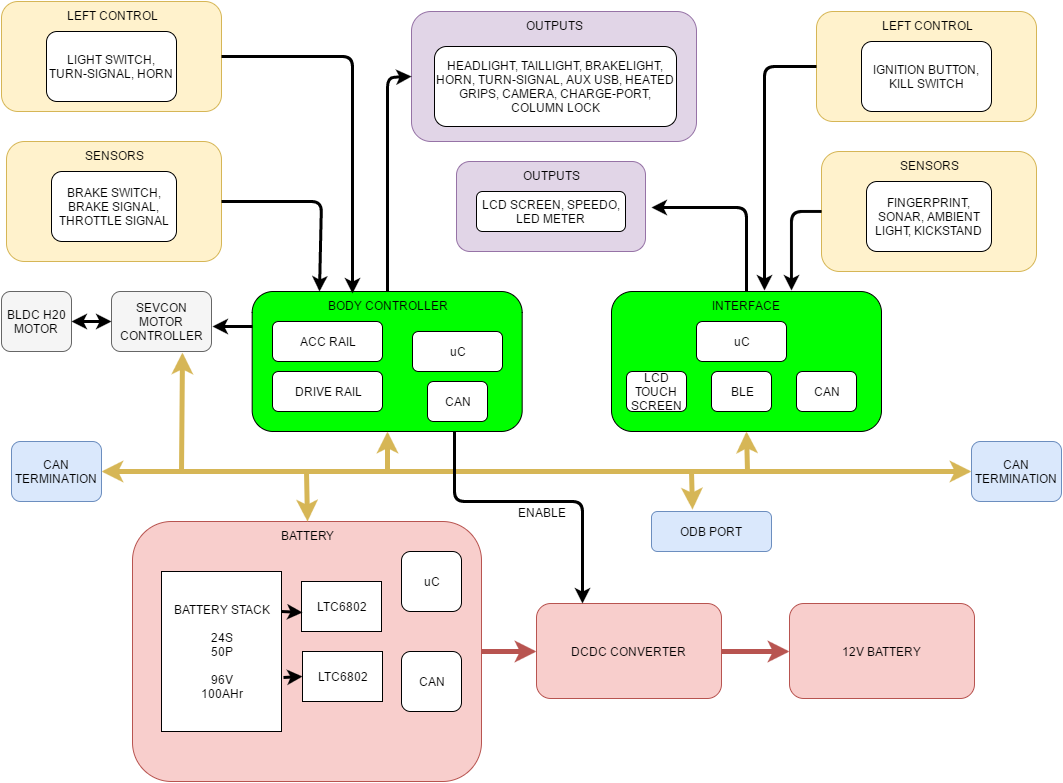

The diagram above was exported from draw.io. Its source (the exported page's mxGraphModel, read from the mxfile embedded in the PNG):
<mxGraphModel dx="1433" dy="991" grid="1" gridSize="10" guides="1" tooltips="1" connect="1" arrows="1" fold="1" page="1" pageScale="1" pageWidth="1100" pageHeight="850" background="#ffffff" math="0" shadow="0">
  <root>
    <mxCell id="0" />
    <mxCell id="1" parent="0" />
    <mxCell id="2" value="LEFT CONTROL" style="rounded=1;whiteSpace=wrap;html=1;fillColor=#fff2cc;verticalAlign=top;strokeColor=#d6b656;" vertex="1" parent="1">
      <mxGeometry x="10" y="10" width="220" height="110" as="geometry" />
    </mxCell>
    <mxCell id="3" value="LIGHT SWITCH, TURN-SIGNAL, HORN" style="rounded=1;whiteSpace=wrap;html=1;fillColor=#ffffff;strokeColor=#000000;" vertex="1" parent="1">
      <mxGeometry x="55" y="40" width="130" height="70" as="geometry" />
    </mxCell>
    <mxCell id="4" value="SENSORS" style="rounded=1;whiteSpace=wrap;html=1;fillColor=#fff2cc;strokeColor=#d6b656;verticalAlign=top;" vertex="1" parent="1">
      <mxGeometry x="15" y="150" width="215" height="120" as="geometry" />
    </mxCell>
    <mxCell id="5" value="BRAKE SWITCH, BRAKE SIGNAL, THROTTLE SIGNAL" style="rounded=1;whiteSpace=wrap;html=1;fillColor=#ffffff;strokeColor=#000000;" vertex="1" parent="1">
      <mxGeometry x="60" y="180" width="125" height="70" as="geometry" />
    </mxCell>
    <mxCell id="6" value="INTERFACE" style="rounded=1;whiteSpace=wrap;html=1;fillColor=#00FF00;verticalAlign=top;" vertex="1" parent="1">
      <mxGeometry x="620" y="300" width="270" height="140" as="geometry" />
    </mxCell>
    <mxCell id="7" value="uC" style="rounded=1;whiteSpace=wrap;html=1;fillColor=#ffffff;strokeColor=#000000;" vertex="1" parent="1">
      <mxGeometry x="705" y="330" width="90" height="40" as="geometry" />
    </mxCell>
    <mxCell id="8" value="LCD TOUCH SCREEN" style="rounded=1;whiteSpace=wrap;html=1;fillColor=#ffffff;strokeColor=#000000;" vertex="1" parent="1">
      <mxGeometry x="635" y="380" width="60" height="40" as="geometry" />
    </mxCell>
    <mxCell id="9" value="CAN" style="rounded=1;whiteSpace=wrap;html=1;fillColor=#ffffff;strokeColor=#000000;" vertex="1" parent="1">
      <mxGeometry x="805" y="380" width="60" height="40" as="geometry" />
    </mxCell>
    <mxCell id="10" value="BLE" style="rounded=1;whiteSpace=wrap;html=1;fillColor=#ffffff;strokeColor=#000000;" vertex="1" parent="1">
      <mxGeometry x="720" y="380" width="60" height="40" as="geometry" />
    </mxCell>
    <mxCell id="12" style="edgeStyle=orthogonalEdgeStyle;rounded=1;html=1;exitX=0.5;exitY=1;entryX=0.5;entryY=1;startArrow=none;startFill=0;endArrow=classic;endFill=1;jettySize=auto;orthogonalLoop=1;strokeColor=#000000;strokeWidth=2;" edge="1" parent="1" source="9" target="9">
      <mxGeometry relative="1" as="geometry" />
    </mxCell>
    <mxCell id="13" value="BODY CONTROLLER" style="rounded=1;whiteSpace=wrap;html=1;fillColor=#00FF00;verticalAlign=top;" vertex="1" parent="1">
      <mxGeometry x="260.66666666666674" y="300" width="270" height="140" as="geometry" />
    </mxCell>
    <mxCell id="14" value="uC" style="rounded=1;whiteSpace=wrap;html=1;fillColor=#ffffff;strokeColor=#000000;" vertex="1" parent="1">
      <mxGeometry x="421" y="340" width="90" height="40" as="geometry" />
    </mxCell>
    <mxCell id="15" value="CAN" style="rounded=1;whiteSpace=wrap;html=1;fillColor=#ffffff;strokeColor=#000000;" vertex="1" parent="1">
      <mxGeometry x="436" y="390" width="60" height="40" as="geometry" />
    </mxCell>
    <mxCell id="16" value="ACC RAIL" style="rounded=1;whiteSpace=wrap;html=1;fillColor=#ffffff;strokeColor=#000000;" vertex="1" parent="1">
      <mxGeometry x="281" y="330" width="110" height="40" as="geometry" />
    </mxCell>
    <mxCell id="17" value="DRIVE RAIL" style="rounded=1;whiteSpace=wrap;html=1;fillColor=#ffffff;strokeColor=#000000;" vertex="1" parent="1">
      <mxGeometry x="281" y="380" width="110" height="40" as="geometry" />
    </mxCell>
    <mxCell id="18" value="CAN TERMINATION" style="rounded=1;whiteSpace=wrap;html=1;fillColor=#dae8fc;strokeColor=#6c8ebf;" vertex="1" parent="1">
      <mxGeometry x="20" y="450" width="90" height="60" as="geometry" />
    </mxCell>
    <mxCell id="20" value="CAN TERMINATION" style="rounded=1;whiteSpace=wrap;html=1;fillColor=#dae8fc;strokeColor=#6c8ebf;" vertex="1" parent="1">
      <mxGeometry x="980" y="450" width="90" height="60" as="geometry" />
    </mxCell>
    <mxCell id="21" value="OUTPUTS" style="rounded=1;whiteSpace=wrap;html=1;fillColor=#e1d5e7;strokeColor=#9673a6;verticalAlign=top;" vertex="1" parent="1">
      <mxGeometry x="420" y="20" width="285" height="130" as="geometry" />
    </mxCell>
    <mxCell id="22" value="HEADLIGHT, TAILLIGHT, BRAKELIGHT, HORN, TURN-SIGNAL, AUX USB, HEATED GRIPS, CAMERA, CHARGE-PORT, COLUMN LOCK" style="rounded=1;whiteSpace=wrap;html=1;fillColor=#ffffff;strokeColor=#000000;" vertex="1" parent="1">
      <mxGeometry x="443" y="55" width="242" height="80" as="geometry" />
    </mxCell>
    <mxCell id="23" value="LEFT CONTROL" style="rounded=1;whiteSpace=wrap;html=1;fillColor=#fff2cc;verticalAlign=top;strokeColor=#d6b656;" vertex="1" parent="1">
      <mxGeometry x="825" y="20" width="220" height="110" as="geometry" />
    </mxCell>
    <mxCell id="24" value="IGNITION BUTTON, KILL SWITCH" style="rounded=1;whiteSpace=wrap;html=1;fillColor=#ffffff;strokeColor=#000000;" vertex="1" parent="1">
      <mxGeometry x="870" y="50" width="130" height="70" as="geometry" />
    </mxCell>
    <mxCell id="25" value="SENSORS" style="rounded=1;whiteSpace=wrap;html=1;fillColor=#fff2cc;strokeColor=#d6b656;verticalAlign=top;" vertex="1" parent="1">
      <mxGeometry x="830" y="160" width="215" height="120" as="geometry" />
    </mxCell>
    <mxCell id="26" value="FINGERPRINT, SONAR, AMBIENT LIGHT, KICKSTAND" style="rounded=1;whiteSpace=wrap;html=1;fillColor=#ffffff;strokeColor=#000000;" vertex="1" parent="1">
      <mxGeometry x="875" y="190" width="125" height="70" as="geometry" />
    </mxCell>
    <mxCell id="27" value="SEVCON MOTOR CONTROLLER" style="rounded=1;whiteSpace=wrap;html=1;fillColor=#f5f5f5;strokeColor=#666666;" vertex="1" parent="1">
      <mxGeometry x="120" y="300" width="100" height="60" as="geometry" />
    </mxCell>
    <mxCell id="28" value="BLDC H20 MOTOR" style="rounded=1;whiteSpace=wrap;html=1;fillColor=#f5f5f5;strokeColor=#666666;" vertex="1" parent="1">
      <mxGeometry x="10" y="300" width="70" height="60" as="geometry" />
    </mxCell>
    <mxCell id="29" value="" style="endArrow=classic;startArrow=classic;html=1;strokeColor=#d6b656;strokeWidth=5;exitX=1;exitY=0.5;entryX=0;entryY=0.5;fillColor=#fff2cc;" edge="1" parent="1" source="18" target="20">
      <mxGeometry width="50" height="50" relative="1" as="geometry">
        <mxPoint x="300" y="510" as="sourcePoint" />
        <mxPoint x="350" y="460" as="targetPoint" />
      </mxGeometry>
    </mxCell>
    <mxCell id="30" value="" style="endArrow=classic;html=1;strokeColor=#d6b656;strokeWidth=5;fillColor=#fff2cc;entryX=0.714;entryY=1.01;entryPerimeter=0;" edge="1" parent="1" target="27">
      <mxGeometry width="50" height="50" relative="1" as="geometry">
        <mxPoint x="190" y="480" as="sourcePoint" />
        <mxPoint x="170" y="390" as="targetPoint" />
      </mxGeometry>
    </mxCell>
    <mxCell id="31" value="" style="endArrow=classic;html=1;strokeColor=#d6b656;strokeWidth=5;entryX=0.5;entryY=1;fillColor=#fff2cc;" edge="1" parent="1" target="13">
      <mxGeometry width="50" height="50" relative="1" as="geometry">
        <mxPoint x="396" y="480" as="sourcePoint" />
        <mxPoint x="400" y="530" as="targetPoint" />
      </mxGeometry>
    </mxCell>
    <mxCell id="32" value="" style="endArrow=classic;html=1;strokeColor=#d6b656;strokeWidth=5;entryX=0.5;entryY=1;fillColor=#fff2cc;" edge="1" parent="1" target="6">
      <mxGeometry width="50" height="50" relative="1" as="geometry">
        <mxPoint x="756" y="480" as="sourcePoint" />
        <mxPoint x="800" y="530" as="targetPoint" />
      </mxGeometry>
    </mxCell>
    <mxCell id="33" value="" style="endArrow=classic;html=1;strokeColor=#000000;strokeWidth=3;exitX=1;exitY=0.5;entryX=0.25;entryY=0;" edge="1" parent="1" source="4" target="13">
      <mxGeometry width="50" height="50" relative="1" as="geometry">
        <mxPoint x="400" y="290" as="sourcePoint" />
        <mxPoint x="450" y="240" as="targetPoint" />
        <Array as="points">
          <mxPoint x="330" y="210" />
        </Array>
      </mxGeometry>
    </mxCell>
    <mxCell id="34" value="" style="endArrow=classic;html=1;strokeColor=#000000;strokeWidth=3;exitX=1;exitY=0.5;entryX=0.372;entryY=0.011;entryPerimeter=0;" edge="1" parent="1" source="2" target="13">
      <mxGeometry width="50" height="50" relative="1" as="geometry">
        <mxPoint x="400" y="120" as="sourcePoint" />
        <mxPoint x="450" y="70" as="targetPoint" />
        <Array as="points">
          <mxPoint x="361" y="65" />
        </Array>
      </mxGeometry>
    </mxCell>
    <mxCell id="35" value="" style="endArrow=none;html=1;strokeColor=#000000;strokeWidth=3;exitX=0;exitY=0.5;entryX=0.5;entryY=0;endFill=0;startArrow=classic;startFill=1;" edge="1" parent="1" source="21" target="13">
      <mxGeometry width="50" height="50" relative="1" as="geometry">
        <mxPoint x="430" y="290" as="sourcePoint" />
        <mxPoint x="480" y="240" as="targetPoint" />
        <Array as="points">
          <mxPoint x="396" y="86" />
        </Array>
      </mxGeometry>
    </mxCell>
    <mxCell id="36" value="" style="endArrow=classic;html=1;strokeColor=#000000;strokeWidth=3;exitX=0;exitY=0.5;entryX=1;entryY=0.5;startArrow=classic;startFill=1;" edge="1" parent="1" source="27" target="28">
      <mxGeometry width="50" height="50" relative="1" as="geometry">
        <mxPoint x="70" y="430" as="sourcePoint" />
        <mxPoint x="120" y="380" as="targetPoint" />
      </mxGeometry>
    </mxCell>
    <mxCell id="37" value="" style="endArrow=classic;html=1;strokeColor=#000000;strokeWidth=3;exitX=0;exitY=0.25;entryX=1.01;entryY=0.58;entryPerimeter=0;" edge="1" parent="1" source="13" target="27">
      <mxGeometry width="50" height="50" relative="1" as="geometry">
        <mxPoint x="200" y="440" as="sourcePoint" />
        <mxPoint x="250" y="390" as="targetPoint" />
      </mxGeometry>
    </mxCell>
    <mxCell id="39" value="" style="endArrow=classic;html=1;strokeColor=#000000;strokeWidth=3;entryX=0.667;entryY=-0.007;entryPerimeter=0;exitX=0;exitY=0.5;" edge="1" parent="1" source="25" target="6">
      <mxGeometry width="50" height="50" relative="1" as="geometry">
        <mxPoint x="740" y="270" as="sourcePoint" />
        <mxPoint x="790" y="220" as="targetPoint" />
        <Array as="points">
          <mxPoint x="800" y="220" />
        </Array>
      </mxGeometry>
    </mxCell>
    <mxCell id="40" value="" style="endArrow=classic;html=1;strokeColor=#000000;strokeWidth=3;entryX=0.567;entryY=-0.007;entryPerimeter=0;exitX=0;exitY=0.5;" edge="1" parent="1" source="23" target="6">
      <mxGeometry width="50" height="50" relative="1" as="geometry">
        <mxPoint x="670" y="280" as="sourcePoint" />
        <mxPoint x="720" y="230" as="targetPoint" />
        <Array as="points">
          <mxPoint x="773" y="75" />
        </Array>
      </mxGeometry>
    </mxCell>
    <mxCell id="41" value="BATTERY" style="rounded=1;whiteSpace=wrap;html=1;fillColor=#f8cecc;verticalAlign=top;strokeColor=#b85450;" vertex="1" parent="1">
      <mxGeometry x="141" y="530" width="349" height="260" as="geometry" />
    </mxCell>
    <mxCell id="42" value="BATTERY STACK&lt;div&gt;&lt;br&gt;&lt;/div&gt;&lt;div&gt;24S&lt;/div&gt;&lt;div&gt;50P&lt;/div&gt;&lt;div&gt;&lt;br&gt;&lt;/div&gt;&lt;div&gt;96V&lt;/div&gt;&lt;div&gt;100AHr&lt;/div&gt;" style="whiteSpace=wrap;html=1;fillColor=#ffffff;strokeColor=#000000;" vertex="1" parent="1">
      <mxGeometry x="170" y="580" width="120" height="160" as="geometry" />
    </mxCell>
    <mxCell id="43" value="LTC6802" style="whiteSpace=wrap;html=1;fillColor=#ffffff;strokeColor=#000000;" vertex="1" parent="1">
      <mxGeometry x="310" y="590" width="80" height="50" as="geometry" />
    </mxCell>
    <mxCell id="44" value="LTC6802" style="whiteSpace=wrap;html=1;fillColor=#ffffff;strokeColor=#000000;" vertex="1" parent="1">
      <mxGeometry x="311" y="660" width="80" height="50" as="geometry" />
    </mxCell>
    <mxCell id="45" value="" style="endArrow=classic;html=1;strokeColor=#000000;strokeWidth=3;exitX=1.017;exitY=0.664;exitPerimeter=0;entryX=0;entryY=0.5;" edge="1" parent="1" source="42" target="44">
      <mxGeometry width="50" height="50" relative="1" as="geometry">
        <mxPoint x="310" y="780" as="sourcePoint" />
        <mxPoint x="360" y="730" as="targetPoint" />
      </mxGeometry>
    </mxCell>
    <mxCell id="46" value="" style="endArrow=classic;html=1;strokeColor=#000000;strokeWidth=3;exitX=1;exitY=0.25;entryX=0.018;entryY=0.611;entryPerimeter=0;" edge="1" parent="1" source="42" target="43">
      <mxGeometry width="50" height="50" relative="1" as="geometry">
        <mxPoint x="340" y="590" as="sourcePoint" />
        <mxPoint x="390" y="540" as="targetPoint" />
      </mxGeometry>
    </mxCell>
    <mxCell id="47" value="uC" style="rounded=1;whiteSpace=wrap;html=1;fillColor=#ffffff;strokeColor=#000000;" vertex="1" parent="1">
      <mxGeometry x="410" y="560" width="60" height="60" as="geometry" />
    </mxCell>
    <mxCell id="48" value="CAN" style="rounded=1;whiteSpace=wrap;html=1;fillColor=#ffffff;strokeColor=#000000;" vertex="1" parent="1">
      <mxGeometry x="410" y="660" width="60" height="60" as="geometry" />
    </mxCell>
    <mxCell id="49" value="" style="endArrow=classic;html=1;strokeColor=#d6b656;strokeWidth=5;entryX=0.5;entryY=0;fillColor=#fff2cc;" edge="1" parent="1" target="41">
      <mxGeometry width="50" height="50" relative="1" as="geometry">
        <mxPoint x="315" y="480" as="sourcePoint" />
        <mxPoint x="330" y="460" as="targetPoint" />
      </mxGeometry>
    </mxCell>
    <mxCell id="50" value="DCDC CONVERTER" style="rounded=1;whiteSpace=wrap;html=1;fillColor=#f8cecc;strokeColor=#b85450;" vertex="1" parent="1">
      <mxGeometry x="545" y="612" width="185" height="95" as="geometry" />
    </mxCell>
    <mxCell id="51" value="12V BATTERY" style="rounded=1;whiteSpace=wrap;html=1;fillColor=#f8cecc;strokeColor=#b85450;" vertex="1" parent="1">
      <mxGeometry x="798" y="612" width="185" height="95" as="geometry" />
    </mxCell>
    <mxCell id="52" value="" style="endArrow=classic;html=1;strokeColor=#b85450;strokeWidth=5;exitX=1;exitY=0.5;entryX=0;entryY=0.5;fillColor=#f8cecc;" edge="1" parent="1" source="41" target="50">
      <mxGeometry width="50" height="50" relative="1" as="geometry">
        <mxPoint x="540" y="590" as="sourcePoint" />
        <mxPoint x="590" y="540" as="targetPoint" />
      </mxGeometry>
    </mxCell>
    <mxCell id="53" value="" style="endArrow=classic;html=1;strokeColor=#b85450;strokeWidth=5;exitX=1;exitY=0.5;entryX=0;entryY=0.5;fillColor=#f8cecc;" edge="1" parent="1" source="50" target="51">
      <mxGeometry width="50" height="50" relative="1" as="geometry">
        <mxPoint x="780" y="580" as="sourcePoint" />
        <mxPoint x="830" y="530" as="targetPoint" />
      </mxGeometry>
    </mxCell>
    <mxCell id="54" value="" style="endArrow=classic;html=1;strokeColor=#000000;strokeWidth=3;exitX=0.75;exitY=1;entryX=0.25;entryY=0;" edge="1" parent="1" source="13" target="50">
      <mxGeometry width="50" height="50" relative="1" as="geometry">
        <mxPoint x="580" y="560" as="sourcePoint" />
        <mxPoint x="630" y="510" as="targetPoint" />
        <Array as="points">
          <mxPoint x="463" y="510" />
          <mxPoint x="591" y="510" />
        </Array>
      </mxGeometry>
    </mxCell>
    <mxCell id="55" value="ENABLE" style="text;html=1;resizable=0;points=[];align=center;verticalAlign=middle;labelBackgroundColor=#ffffff;" vertex="1" connectable="0" parent="54">
      <mxGeometry x="0.5133" y="5" relative="1" as="geometry">
        <mxPoint x="-46" y="-19" as="offset" />
      </mxGeometry>
    </mxCell>
    <mxCell id="56" value="ODB PORT" style="rounded=1;whiteSpace=wrap;html=1;fillColor=#dae8fc;strokeColor=#6c8ebf;" vertex="1" parent="1">
      <mxGeometry x="660" y="520" width="120" height="40" as="geometry" />
    </mxCell>
    <mxCell id="57" value="" style="endArrow=classic;html=1;strokeColor=#d6b656;strokeWidth=5;entryX=0.342;entryY=-0.046;entryPerimeter=0;fillColor=#fff2cc;" edge="1" parent="1" target="56">
      <mxGeometry width="50" height="50" relative="1" as="geometry">
        <mxPoint x="700" y="480" as="sourcePoint" />
        <mxPoint x="730" y="500" as="targetPoint" />
      </mxGeometry>
    </mxCell>
    <mxCell id="58" value="OUTPUTS" style="rounded=1;whiteSpace=wrap;html=1;fillColor=#e1d5e7;strokeColor=#9673a6;verticalAlign=top;" vertex="1" parent="1">
      <mxGeometry x="465" y="170" width="189" height="90" as="geometry" />
    </mxCell>
    <mxCell id="59" value="LCD SCREEN, SPEEDO, LED METER" style="rounded=1;whiteSpace=wrap;html=1;fillColor=#ffffff;strokeColor=#000000;" vertex="1" parent="1">
      <mxGeometry x="485" y="200" width="149" height="40" as="geometry" />
    </mxCell>
    <mxCell id="60" value="" style="endArrow=classic;html=1;strokeColor=#000000;strokeWidth=3;entryX=1.033;entryY=0.507;entryPerimeter=0;" edge="1" parent="1" source="6" target="58">
      <mxGeometry width="50" height="50" relative="1" as="geometry">
        <mxPoint x="700" y="260" as="sourcePoint" />
        <mxPoint x="750" y="210" as="targetPoint" />
        <Array as="points">
          <mxPoint x="755" y="216" />
        </Array>
      </mxGeometry>
    </mxCell>
  </root>
</mxGraphModel>